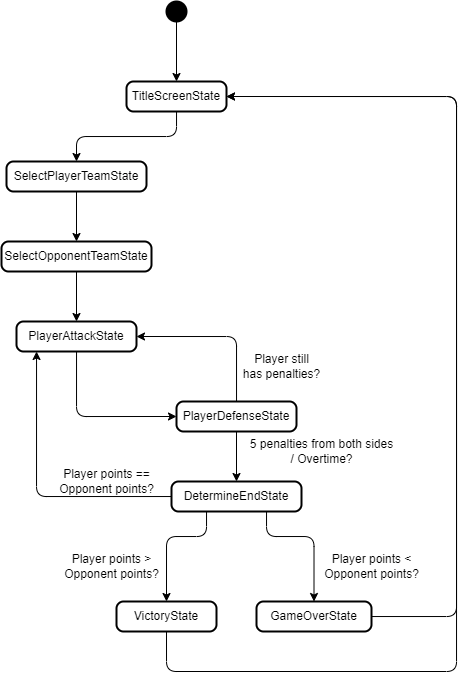

The diagram above was exported from draw.io. Its source (the exported page's mxGraphModel, read from the mxfile embedded in the PNG):
<mxGraphModel dx="813" dy="438" grid="1" gridSize="10" guides="1" tooltips="1" connect="1" arrows="1" fold="1" page="1" pageScale="1" pageWidth="850" pageHeight="1100" math="0" shadow="0">
  <root>
    <mxCell id="0" />
    <mxCell id="1" parent="0" />
    <mxCell id="YxjlY7LUpApmP6eojEXs-3" style="edgeStyle=orthogonalEdgeStyle;curved=0;rounded=1;sketch=0;orthogonalLoop=1;jettySize=auto;html=1;entryX=0.5;entryY=0;entryDx=0;entryDy=0;" edge="1" parent="1" source="YxjlY7LUpApmP6eojEXs-1" target="YxjlY7LUpApmP6eojEXs-2">
      <mxGeometry relative="1" as="geometry" />
    </mxCell>
    <mxCell id="YxjlY7LUpApmP6eojEXs-1" value="" style="strokeWidth=2;html=1;shape=mxgraph.flowchart.start_2;whiteSpace=wrap;rounded=0;sketch=0;fillColor=#000000;" vertex="1" parent="1">
      <mxGeometry x="370" y="50" width="20" height="20" as="geometry" />
    </mxCell>
    <mxCell id="YxjlY7LUpApmP6eojEXs-6" style="edgeStyle=orthogonalEdgeStyle;curved=0;rounded=1;sketch=0;orthogonalLoop=1;jettySize=auto;html=1;entryX=0.5;entryY=0;entryDx=0;entryDy=0;" edge="1" parent="1" source="YxjlY7LUpApmP6eojEXs-2" target="YxjlY7LUpApmP6eojEXs-5">
      <mxGeometry relative="1" as="geometry" />
    </mxCell>
    <mxCell id="YxjlY7LUpApmP6eojEXs-2" value="TitleScreenState" style="rounded=1;whiteSpace=wrap;html=1;absoluteArcSize=1;arcSize=14;strokeWidth=2;sketch=0;fillColor=#FFFFFF;" vertex="1" parent="1">
      <mxGeometry x="330" y="130" width="100" height="30" as="geometry" />
    </mxCell>
    <mxCell id="YxjlY7LUpApmP6eojEXs-8" style="edgeStyle=orthogonalEdgeStyle;curved=0;rounded=1;sketch=0;orthogonalLoop=1;jettySize=auto;html=1;entryX=0.5;entryY=0;entryDx=0;entryDy=0;" edge="1" parent="1" source="YxjlY7LUpApmP6eojEXs-5" target="YxjlY7LUpApmP6eojEXs-7">
      <mxGeometry relative="1" as="geometry" />
    </mxCell>
    <mxCell id="YxjlY7LUpApmP6eojEXs-5" value="SelectPlayerTeamState" style="rounded=1;whiteSpace=wrap;html=1;absoluteArcSize=1;arcSize=14;strokeWidth=2;sketch=0;fillColor=#FFFFFF;" vertex="1" parent="1">
      <mxGeometry x="210" y="210" width="140" height="30" as="geometry" />
    </mxCell>
    <mxCell id="YxjlY7LUpApmP6eojEXs-15" style="edgeStyle=orthogonalEdgeStyle;curved=0;rounded=1;sketch=0;orthogonalLoop=1;jettySize=auto;html=1;entryX=0.5;entryY=0;entryDx=0;entryDy=0;" edge="1" parent="1" source="YxjlY7LUpApmP6eojEXs-7" target="YxjlY7LUpApmP6eojEXs-9">
      <mxGeometry relative="1" as="geometry" />
    </mxCell>
    <mxCell id="YxjlY7LUpApmP6eojEXs-7" value="SelectOpponentTeamState" style="rounded=1;whiteSpace=wrap;html=1;absoluteArcSize=1;arcSize=14;strokeWidth=2;sketch=0;fillColor=#FFFFFF;" vertex="1" parent="1">
      <mxGeometry x="205" y="290" width="150" height="30" as="geometry" />
    </mxCell>
    <mxCell id="YxjlY7LUpApmP6eojEXs-17" style="edgeStyle=orthogonalEdgeStyle;curved=0;rounded=1;sketch=0;orthogonalLoop=1;jettySize=auto;html=1;entryX=0;entryY=0.5;entryDx=0;entryDy=0;" edge="1" parent="1" source="YxjlY7LUpApmP6eojEXs-9" target="YxjlY7LUpApmP6eojEXs-10">
      <mxGeometry relative="1" as="geometry">
        <Array as="points">
          <mxPoint x="280" y="465" />
        </Array>
      </mxGeometry>
    </mxCell>
    <mxCell id="YxjlY7LUpApmP6eojEXs-9" value="PlayerAttackState" style="rounded=1;whiteSpace=wrap;html=1;absoluteArcSize=1;arcSize=14;strokeWidth=2;sketch=0;fillColor=#FFFFFF;" vertex="1" parent="1">
      <mxGeometry x="220" y="370" width="120" height="30" as="geometry" />
    </mxCell>
    <mxCell id="YxjlY7LUpApmP6eojEXs-18" style="edgeStyle=orthogonalEdgeStyle;curved=0;rounded=1;sketch=0;orthogonalLoop=1;jettySize=auto;html=1;entryX=1;entryY=0.5;entryDx=0;entryDy=0;" edge="1" parent="1" source="YxjlY7LUpApmP6eojEXs-10" target="YxjlY7LUpApmP6eojEXs-9">
      <mxGeometry relative="1" as="geometry">
        <Array as="points">
          <mxPoint x="440" y="385" />
        </Array>
      </mxGeometry>
    </mxCell>
    <mxCell id="YxjlY7LUpApmP6eojEXs-19" style="edgeStyle=orthogonalEdgeStyle;curved=0;rounded=1;sketch=0;orthogonalLoop=1;jettySize=auto;html=1;entryX=0.5;entryY=0;entryDx=0;entryDy=0;" edge="1" parent="1" source="YxjlY7LUpApmP6eojEXs-10" target="YxjlY7LUpApmP6eojEXs-11">
      <mxGeometry relative="1" as="geometry" />
    </mxCell>
    <mxCell id="YxjlY7LUpApmP6eojEXs-10" value="PlayerDefenseState" style="rounded=1;whiteSpace=wrap;html=1;absoluteArcSize=1;arcSize=14;strokeWidth=2;sketch=0;fillColor=#FFFFFF;" vertex="1" parent="1">
      <mxGeometry x="380" y="450" width="120" height="30" as="geometry" />
    </mxCell>
    <mxCell id="YxjlY7LUpApmP6eojEXs-20" style="edgeStyle=orthogonalEdgeStyle;curved=0;rounded=1;sketch=0;orthogonalLoop=1;jettySize=auto;html=1;entryX=0.167;entryY=1;entryDx=0;entryDy=0;entryPerimeter=0;" edge="1" parent="1" source="YxjlY7LUpApmP6eojEXs-11" target="YxjlY7LUpApmP6eojEXs-9">
      <mxGeometry relative="1" as="geometry" />
    </mxCell>
    <mxCell id="YxjlY7LUpApmP6eojEXs-25" style="edgeStyle=orthogonalEdgeStyle;curved=0;rounded=1;sketch=0;orthogonalLoop=1;jettySize=auto;html=1;entryX=0.5;entryY=0;entryDx=0;entryDy=0;" edge="1" parent="1" source="YxjlY7LUpApmP6eojEXs-11" target="YxjlY7LUpApmP6eojEXs-12">
      <mxGeometry relative="1" as="geometry">
        <Array as="points">
          <mxPoint x="410" y="585" />
          <mxPoint x="370" y="585" />
        </Array>
      </mxGeometry>
    </mxCell>
    <mxCell id="YxjlY7LUpApmP6eojEXs-26" style="edgeStyle=orthogonalEdgeStyle;curved=0;rounded=1;sketch=0;orthogonalLoop=1;jettySize=auto;html=1;entryX=0.5;entryY=0;entryDx=0;entryDy=0;" edge="1" parent="1" source="YxjlY7LUpApmP6eojEXs-11" target="YxjlY7LUpApmP6eojEXs-13">
      <mxGeometry relative="1" as="geometry">
        <Array as="points">
          <mxPoint x="470" y="585" />
          <mxPoint x="518" y="585" />
        </Array>
      </mxGeometry>
    </mxCell>
    <mxCell id="YxjlY7LUpApmP6eojEXs-11" value="DetermineEndState" style="rounded=1;whiteSpace=wrap;html=1;absoluteArcSize=1;arcSize=14;strokeWidth=2;sketch=0;fillColor=#FFFFFF;" vertex="1" parent="1">
      <mxGeometry x="375" y="530" width="130" height="30" as="geometry" />
    </mxCell>
    <mxCell id="YxjlY7LUpApmP6eojEXs-31" style="edgeStyle=orthogonalEdgeStyle;curved=0;rounded=1;sketch=0;orthogonalLoop=1;jettySize=auto;html=1;entryX=1;entryY=0.5;entryDx=0;entryDy=0;exitX=0.5;exitY=1;exitDx=0;exitDy=0;" edge="1" parent="1" source="YxjlY7LUpApmP6eojEXs-12" target="YxjlY7LUpApmP6eojEXs-2">
      <mxGeometry relative="1" as="geometry">
        <Array as="points">
          <mxPoint x="370" y="720" />
          <mxPoint x="660" y="720" />
          <mxPoint x="660" y="145" />
        </Array>
      </mxGeometry>
    </mxCell>
    <mxCell id="YxjlY7LUpApmP6eojEXs-12" value="VictoryState" style="rounded=1;whiteSpace=wrap;html=1;absoluteArcSize=1;arcSize=14;strokeWidth=2;sketch=0;fillColor=#FFFFFF;" vertex="1" parent="1">
      <mxGeometry x="320" y="650" width="100" height="30" as="geometry" />
    </mxCell>
    <mxCell id="YxjlY7LUpApmP6eojEXs-30" style="edgeStyle=orthogonalEdgeStyle;curved=0;rounded=1;sketch=0;orthogonalLoop=1;jettySize=auto;html=1;entryX=1;entryY=0.5;entryDx=0;entryDy=0;" edge="1" parent="1" source="YxjlY7LUpApmP6eojEXs-13" target="YxjlY7LUpApmP6eojEXs-2">
      <mxGeometry relative="1" as="geometry">
        <Array as="points">
          <mxPoint x="660" y="665" />
          <mxPoint x="660" y="145" />
        </Array>
      </mxGeometry>
    </mxCell>
    <mxCell id="YxjlY7LUpApmP6eojEXs-13" value="GameOverState" style="rounded=1;whiteSpace=wrap;html=1;absoluteArcSize=1;arcSize=14;strokeWidth=2;sketch=0;fillColor=#FFFFFF;" vertex="1" parent="1">
      <mxGeometry x="460" y="650" width="115" height="30" as="geometry" />
    </mxCell>
    <mxCell id="YxjlY7LUpApmP6eojEXs-21" value="Player points == &lt;br&gt;Opponent points?" style="text;html=1;align=center;verticalAlign=middle;resizable=0;points=[];autosize=1;strokeColor=none;fillColor=none;" vertex="1" parent="1">
      <mxGeometry x="255" y="515" width="110" height="30" as="geometry" />
    </mxCell>
    <mxCell id="YxjlY7LUpApmP6eojEXs-22" value="5 penalties from both sides&lt;br&gt;/ Overtime?" style="text;html=1;align=center;verticalAlign=middle;resizable=0;points=[];autosize=1;strokeColor=none;fillColor=none;" vertex="1" parent="1">
      <mxGeometry x="445" y="485" width="160" height="30" as="geometry" />
    </mxCell>
    <mxCell id="YxjlY7LUpApmP6eojEXs-23" value="Player still &lt;br&gt;has penalties?" style="text;html=1;align=center;verticalAlign=middle;resizable=0;points=[];autosize=1;strokeColor=none;fillColor=none;" vertex="1" parent="1">
      <mxGeometry x="440" y="400" width="90" height="30" as="geometry" />
    </mxCell>
    <mxCell id="YxjlY7LUpApmP6eojEXs-27" value="Player points &amp;gt;&lt;br&gt;Opponent points?" style="text;html=1;align=center;verticalAlign=middle;resizable=0;points=[];autosize=1;strokeColor=none;fillColor=none;" vertex="1" parent="1">
      <mxGeometry x="260" y="600" width="110" height="30" as="geometry" />
    </mxCell>
    <mxCell id="YxjlY7LUpApmP6eojEXs-28" value="Player points &amp;lt;&lt;br&gt;Opponent points?" style="text;html=1;align=center;verticalAlign=middle;resizable=0;points=[];autosize=1;strokeColor=none;fillColor=none;" vertex="1" parent="1">
      <mxGeometry x="520" y="600" width="110" height="30" as="geometry" />
    </mxCell>
  </root>
</mxGraphModel>